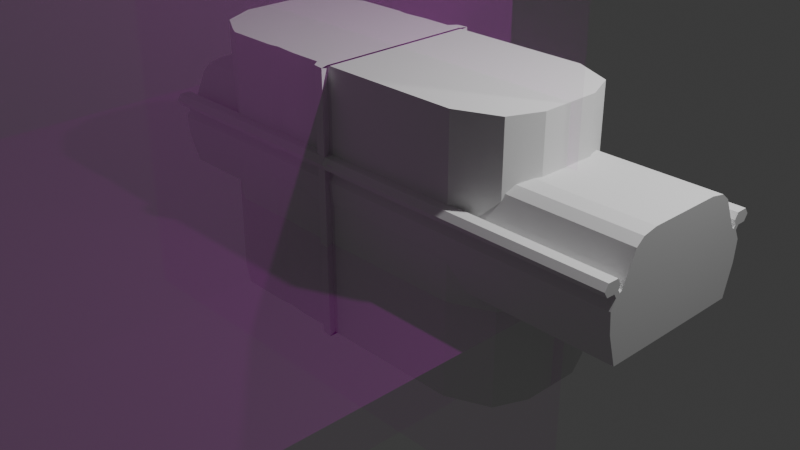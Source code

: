 # Source: mx5.blend  (saved by Blender 5.0.119; exported with 4.5.12 LTS)
import bpy
from mathutils import Matrix  # noqa: F401  (used for matrix-valued properties, if any)

bpy.ops.wm.read_factory_settings(use_empty=True)
scene = bpy.context.scene
scene.name = 'Scene'

# ---- collections
col_collection = bpy.data.collections.new('Collection'); scene.collection.children.link(col_collection)
col_collection_2 = bpy.data.collections.new('Collection 2'); scene.collection.children.link(col_collection_2)

# ---- images (referenced by path relative to the original .blend; pixels are not part of the script)
import os
ASSET_DIR = os.environ.get("B2B_ASSET_DIR", "")  # directory of the original .blend (textures are referenced by path, not embedded)
HERE = os.path.dirname(os.path.abspath(__file__))  # packed textures are extracted next to this script under _unpacked/

def load_image(name, relpath, width, height, colorspace="sRGB"):
    """Load a texture the original file referenced (path relative to the .blend, or extracted next to this script)."""
    p = next((c for c in (os.path.join(HERE, relpath), os.path.join(ASSET_DIR, relpath)) if relpath and os.path.exists(c)), "")
    if p:
        img = bpy.data.images.load(p, check_existing=True)
        img.name = name
    else:  # same state as the original file: an image datablock whose file is absent (Cycles renders it pink)
        img = bpy.data.images.new(name, width, height)
        img.source = "FILE"
        img.filepath = "//" + (relpath or name)
    img.colorspace_settings.name = colorspace
    return img
img_untitled_001 = load_image('Untitled.001', '', 1024, 1024, 'sRGB')
img_mazda_mx5_blueprints_picture_jpg = load_image('mazda-MX5-Blueprints-picture.jpg', 'mazda-MX5-Blueprints-picture.jpg', 1024, 1024, 'sRGB')
img_mazda_mx5_blueprints_picture_jpg_001 = load_image('mazda-MX5-Blueprints-picture.jpg.001', 'mazda-MX5-Blueprints-picture.jpg', 1024, 1024, 'sRGB')
img_mazda_mx5_blueprints_picture_jpg_002 = load_image('mazda-MX5-Blueprints-picture.jpg.002', 'mazda-MX5-Blueprints-picture.jpg', 1024, 1024, 'sRGB')

# ---- materials (node trees are filled in below, after node groups)
mat_material = bpy.data.materials.new('Material')
mat_material.alpha_threshold = 0.0
mat_material.use_backface_culling_lightprobe_volume = False
mat_material.roughness = 0.5
mat_material.line_color = (0.0, 0.0, 0.0, 1.0)
mat_material_004 = bpy.data.materials.new('Material.004')
mat_material_005 = bpy.data.materials.new('Material.005')
mat_material_001 = bpy.data.materials.new('Material.001')
mat_material_002 = bpy.data.materials.new('Material.002')
mat_material_003 = bpy.data.materials.new('Material.003')

# ---- material node trees
mat_material.use_nodes = True; mat_material.node_tree.nodes.clear()
_N = mat_material.node_tree.nodes; _L = mat_material.node_tree.links
n0 = _N.new('ShaderNodeOutputMaterial'); n0.name = 'Material Output'; n0.location = (200, 100)
n1 = _N.new('ShaderNodeBsdfPrincipled'); n1.name = 'Principled BSDF'; n1.location = (-200, 100)
_L.new(n1.outputs[0], n0.inputs[0])
n0.is_active_output = True
mat_material_004.use_nodes = True; mat_material_004.node_tree.nodes.clear()
_N = mat_material_004.node_tree.nodes; _L = mat_material_004.node_tree.links
n0 = _N.new('ShaderNodeBsdfPrincipled'); n0.name = 'Principled BSDF'; n0.location = (-200, 100)
n0.inputs[2].default_value = 1.0
n1 = _N.new('ShaderNodeOutputMaterial'); n1.name = 'Material Output'; n1.location = (200, 100)
n2 = _N.new('ShaderNodeTexImage'); n2.name = 'Image Texture'; n2.location = (-537, 58)
n2.image = img_untitled_001
n2.interpolation = 'Closest'
_L.new(n0.outputs[0], n1.inputs[0])
_L.new(n2.outputs[0], n0.inputs[0])
n1.is_active_output = True
mat_material_005.use_nodes = True; mat_material_005.node_tree.nodes.clear()
_N = mat_material_005.node_tree.nodes; _L = mat_material_005.node_tree.links
n0 = _N.new('ShaderNodeBsdfPrincipled'); n0.name = 'Principled BSDF'; n0.location = (-200, 100)
n0.inputs[0].default_value = (0.0, 0.0, 0.0, 1.0)
n1 = _N.new('ShaderNodeOutputMaterial'); n1.name = 'Material Output'; n1.location = (200, 100)
_L.new(n0.outputs[0], n1.inputs[0])
n1.is_active_output = True
mat_material_001.use_nodes = True; mat_material_001.node_tree.nodes.clear()
_N = mat_material_001.node_tree.nodes; _L = mat_material_001.node_tree.links
n0 = _N.new('ShaderNodeBsdfPrincipled'); n0.name = 'Principled BSDF'; n0.location = (-256, 117)
n0.inputs[4].default_value = 0.1
n1 = _N.new('ShaderNodeOutputMaterial'); n1.name = 'Material Output'; n1.location = (143, 111)
n2 = _N.new('ShaderNodeTexImage'); n2.name = 'Image Texture'; n2.location = (-623, 93)
n2.image = img_mazda_mx5_blueprints_picture_jpg
_L.new(n0.outputs[0], n1.inputs[0])
_L.new(n2.outputs[0], n0.inputs[0])
n1.is_active_output = True
mat_material_002.use_nodes = True; mat_material_002.node_tree.nodes.clear()
_N = mat_material_002.node_tree.nodes; _L = mat_material_002.node_tree.links
n0 = _N.new('ShaderNodeBsdfPrincipled'); n0.name = 'Principled BSDF'; n0.location = (-256, 117)
n0.inputs[4].default_value = 0.1
n1 = _N.new('ShaderNodeOutputMaterial'); n1.name = 'Material Output'; n1.location = (143, 111)
n2 = _N.new('ShaderNodeTexImage'); n2.name = 'Image Texture'; n2.location = (-623, 93)
n2.image = img_mazda_mx5_blueprints_picture_jpg_001
_L.new(n0.outputs[0], n1.inputs[0])
_L.new(n2.outputs[0], n0.inputs[0])
n1.is_active_output = True
mat_material_003.use_nodes = True; mat_material_003.node_tree.nodes.clear()
_N = mat_material_003.node_tree.nodes; _L = mat_material_003.node_tree.links
n0 = _N.new('ShaderNodeBsdfPrincipled'); n0.name = 'Principled BSDF'; n0.location = (-256, 117)
n0.inputs[4].default_value = 0.1
n1 = _N.new('ShaderNodeOutputMaterial'); n1.name = 'Material Output'; n1.location = (143, 111)
n2 = _N.new('ShaderNodeTexImage'); n2.name = 'Image Texture'; n2.location = (-623, 93)
n2.image = img_mazda_mx5_blueprints_picture_jpg_002
_L.new(n0.outputs[0], n1.inputs[0])
_L.new(n2.outputs[0], n0.inputs[0])
n1.is_active_output = True

# ---- world
world_world = bpy.data.worlds.new('World'); scene.world = world_world
world_world.use_nodes = True; world_world.node_tree.nodes.clear()
_N = world_world.node_tree.nodes; _L = world_world.node_tree.links
n0 = _N.new('ShaderNodeOutputWorld'); n0.name = 'World Output'; n0.location = (200, 100)
n1 = _N.new('ShaderNodeBackground'); n1.name = 'Background'; n1.location = (-200, 100)
n1.inputs[0].default_value = (0.05088, 0.05088, 0.05088, 1.0)
_L.new(n1.outputs[0], n0.inputs[0])
n0.is_active_output = True
world_world.color = (0.05088, 0.05088, 0.05088)
world_world.sun_shadow_jitter_overblur = 0.0

# ---- cameras
cam_camera = bpy.data.cameras.new('Camera')
cam_camera.clip_end = 100.0
cam_camera.ortho_scale = 7.314

# ---- lights
light_light = bpy.data.lights.new('Light', 'POINT')
light_light.energy = 1000.0
light_light.shadow_soft_size = 0.1

# ---- meshes
me_cube = bpy.data.meshes.new('Cube')
me_cube.from_pydata([(0.8229, 0.8105, 0.2912), (0.8229, -0.8105, 0.2912), (1.444, -0.8063, 0.9155), (1.444, -0.714, 0.9155), (1.444, 0.714, 0.9155), (1.444, 0.8063, 0.9155), (1.146, -0.6961, 0.9558), (1.146, 0.6961, 0.9558), (1.267, 0.8201, 0.9394), (1.267, -0.8201, 0.9394), (0.7557, -0.5359, 1.194), (0.7103, -0.3974, 1.221), (0.7103, 0.3974, 1.221), (0.8697, 0.6209, 1.124), (0.7557, 0.5359, 1.194), (0.8697, -0.6209, 1.124), (0.02171, -0.4175, 1.217), (0.02171, 0.4175, 1.217), (-0.6146, -0.7987, 0.8431), (-0.6146, -0.7464, 0.8431), (-0.6146, 0.7987, 0.8431), (-0.6146, 0.7464, 0.8431), (-0.5535, -0.7853, 0.8791), (-0.5535, 0.7853, 0.8791), (-0.1368, 0.6209, 1.124), (-0.4508, 0.8201, 0.9394), (-0.4508, -0.8201, 0.9394), (-0.1368, -0.6209, 1.124), (-0.01846, -0.5359, 1.194), (-0.01846, 0.5359, 1.194), (-0.6919, -0.7882, 0.8713), (-0.6919, -0.7338, 0.8713), (-0.6919, 0.7338, 0.8713), (-0.6919, 0.7882, 0.8713), (-1.202, -0.803, 0.8318), (-1.202, 0.803, 0.8318), (-1.212, -0.8025, 0.8311), (-1.212, -0.7517, 0.8311), (-1.212, 0.7517, 0.8311), (-1.212, 0.8025, 0.8311), (-1.362, 0.7829, 0.7998), (-1.362, -0.7829, 0.7998), (-1.272, -0.7574, 0.8185), (-1.272, 0.7574, 0.8185), (1.582, -0.773, 0.1589), (1.582, 0.773, 0.1589), (-1.563, -0.7751, 0.1665), (-1.563, 0.7751, 0.1665), (-0.7943, -0.8253, 0.3434), (-0.7943, 0.8253, 0.3434), (-0.7862, -0.7664, 0.136), (-0.7862, -0.3381, 0.1345), (-0.7862, 0.3381, 0.1345), (-0.7862, 0.7664, 0.136), (-0.1112, 0.7664, 0.136), (0.8148, -0.7671, 0.1383), (0.8148, 0.7671, 0.1383), (-0.7145, -0.3381, 0.1345), (-0.7145, 0.3381, 0.1345), (-0.1112, -0.7664, 0.136), (-1.997, 0.3013, 0.508), (-1.997, -0.3013, 0.508), (-1.812, 0.6462, 0.7064), (-1.812, -0.6462, 0.7064), (-1.84, -0.6298, 0.6756), (-1.84, 0.6298, 0.6756), (-1.989, 0.3169, 0.3676), (-1.989, -0.3169, 0.3676), (0.8472, -0.8425, 0.404), (0.8472, 0.8425, 0.404), (0.8592, -0.8424, 0.4601), (0.8592, 0.8424, 0.4601), (2.06, 0.3157, 0.5955), (2.06, -0.3157, 0.5955), (2.002, -0.4515, 0.638), (2.002, 0.4515, 0.638), (2.005, -0.444, 0.7868), (2.005, 0.444, 0.7868), (1.944, -0.5863, 0.8512), (1.944, 0.5863, 0.8512), (1.588, -0.7956, 0.897), (1.486, -0.8408, 0.9102), (1.444, -0.8409, 0.9155), (1.735, -0.7308, 0.8781), (1.735, 0.7308, 0.8781), (1.916, 0.6508, 0.8547), (1.916, -0.6508, 0.8547), (1.486, 0.8408, 0.9102), (1.444, 0.8409, 0.9155), (1.588, 0.7956, 0.897), (1.264, 0.8414, 0.9398), (1.264, -0.8414, 0.9398), (-0.45, 0.8452, 0.9399), (-0.6146, 0.8402, 0.8431), (-0.532, 0.8462, 0.8917), (-0.45, -0.8452, 0.9399), (-0.6146, -0.8402, 0.8431), (-0.532, -0.8462, 0.8917), (-0.6919, -0.8346, 0.8713), (-0.6919, 0.8346, 0.8713), (-0.7838, -0.8279, 0.8642), (-1.212, -0.8449, 0.8311), (-0.8906, -0.8469, 0.8559), (-1.212, 0.8449, 0.8311), (-0.8906, 0.8469, 0.8559), (-0.7838, 0.8279, 0.8642), (-1.55, -0.7955, 0.7607), (-1.487, -0.8261, 0.7738), (-1.35, -0.8441, 0.8022), (-1.55, 0.7955, 0.7607), (-1.487, 0.8261, 0.7738), (-1.35, 0.8441, 0.8022), (0.9704, 0.8421, 0.5849), (0.9704, -0.8421, 0.5849), (1.118, -0.8417, 0.6573), (1.118, 0.8417, 0.6573), (1.321, -0.8412, 0.6494), (1.321, 0.8412, 0.6494), (1.477, -0.8408, 0.5529), (1.477, 0.8408, 0.5529), (1.572, 0.8027, 0.372), (1.572, -0.8027, 0.372), (1.486, -0.8408, 0.5362), (1.486, 0.8408, 0.5362), (1.578, 0.8001, 0.2546), (1.578, -0.8001, 0.2546), (1.631, -0.7767, 0.172), (1.631, 0.7767, 0.172), (1.834, -0.6867, 0.2274), (1.834, 0.6867, 0.2274), (1.916, -0.6508, 0.2295), (1.99, 0.4787, 0.2315), (1.99, -0.4787, 0.2315), (1.916, 0.6508, 0.2295), (2.06, -0.3157, 0.3323), (2.06, 0.3157, 0.3323), (-1.85, -0.6094, 0.179), (-1.84, -0.6298, 0.1786), (-1.586, -0.7754, 0.1674), (-1.85, 0.6094, 0.179), (-1.84, 0.6298, 0.1786), (-1.586, 0.7754, 0.1674), (-1.56, -0.7899, 0.2187), (-1.551, -0.7952, 0.3837), (-1.551, 0.7952, 0.3837), (-1.56, 0.7899, 0.2187), (-1.451, -0.8435, 0.5601), (-1.446, -0.8435, 0.5687), (-1.446, 0.8435, 0.5687), (-1.55, -0.7955, 0.3845), (-1.55, 0.7955, 0.3845), (-1.451, 0.8435, 0.5601), (-1.261, -0.8446, 0.6572), (-1.261, 0.8446, 0.6572), (-1.04, -0.846, 0.6411), (-1.04, 0.846, 0.6411), (-0.8906, -0.8469, 0.544), (-0.8906, 0.8469, 0.544), (-0.8668, -0.8426, 0.5285), (-0.8668, 0.8426, 0.5285), (-0.8025, 0.8312, 0.3644), (-0.8025, -0.8312, 0.3644), (-1.926, -0.4499, 0.2982), (-1.926, 0.4499, 0.2982), (-1.971, 0.355, 0.2368), (-1.971, -0.355, 0.2368), (-1.892, -0.5218, 0.2358), (-1.892, 0.5218, 0.2358), (1.571, 0.803, 0.8318), (1.611, 0.7853, 0.8791), (1.611, -0.7853, 0.8791), (1.571, -0.803, 0.8318), (1.617, -0.7829, 0.7998), (1.617, 0.7829, 0.7998), (1.675, 0.7574, 0.8185), (1.675, -0.7574, 0.8185), (-0.1873, -0.8421, 0.4028), (-0.1764, -0.8573, 0.4563), (-0.03763, -0.8573, 0.4563), (-0.04175, -0.8448, 0.4123), (-0.7838, -0.8279, 0.3527), (-0.532, -0.8462, 0.4171), (-0.03115, -0.8769, 0.6716), (-0.1623, -0.8769, 0.6716), (1.486, -0.8408, 0.7421), (-1.489, -0.8252, 0.7724), (-1.451, -0.8435, 0.7368), (-0.532, -0.8462, 0.7315), (-0.8906, -0.8469, 0.7302), (-0.7838, -0.8279, 0.7672), (-0.04175, -0.8448, 0.7342), (-0.1873, -0.8421, 0.7395), (1.521, -0.8252, 0.7724), (-0.1799, -0.8523, 0.8152), (-0.03927, -0.8523, 0.8152), (1.486, -0.8408, 0.797), (-0.7838, -0.8279, 0.7767), (-0.8906, -0.8469, 0.8066), (-0.1873, -0.8421, 0.7991), (-0.04175, -0.8448, 0.8034), (-0.532, -0.8462, 0.8055), (-0.1288, -0.9236, 0.8165), (-0.01092, -0.9381, 0.8167), (-0.01092, -0.9381, 0.9377), (-0.03251, -0.9355, 0.9417), (-0.0118, -0.9355, 0.9417), (-0.1288, -0.9236, 0.9414), (-0.1873, -0.8421, 0.9398), (-0.04175, -0.8448, 0.9399), (-0.7838, 0.8279, 0.3527), (-0.532, 0.8462, 0.4171), (-0.1873, 0.8421, 0.4028), (-0.1764, 0.8573, 0.4563), (-0.03763, 0.8573, 0.4563), (-0.04175, 0.8448, 0.4123), (-0.1623, 0.8769, 0.6716), (-0.03115, 0.8769, 0.6716), (1.486, 0.8408, 0.7421), (-1.451, 0.8435, 0.7368), (-1.489, 0.8252, 0.7724), (-0.7838, 0.8279, 0.7672), (-0.8906, 0.8469, 0.7302), (-0.1873, 0.8421, 0.7395), (-0.04175, 0.8448, 0.7342), (-0.532, 0.8462, 0.7315), (1.521, 0.8252, 0.7724), (-0.8906, 0.8469, 0.8066), (-0.7838, 0.8279, 0.7767), (-0.1873, 0.8421, 0.7991), (-0.532, 0.8462, 0.8055), (-0.1799, 0.8523, 0.8152), (-0.03927, 0.8523, 0.8152), (-0.04175, 0.8448, 0.8034), (1.486, 0.8408, 0.797), (-0.01092, 0.9381, 0.8167), (-0.1288, 0.9236, 0.8165), (-0.01092, 0.9381, 0.9377), (-0.03251, 0.9355, 0.9417), (-0.0118, 0.9355, 0.9417), (-0.1288, 0.9236, 0.9414), (-0.1873, 0.8421, 0.9398), (-0.04175, 0.8448, 0.9399)], [], [(61, 64, 63, 62, 65, 60), (61, 60, 66, 67), (68, 1, 0, 69, 71, 70), (73, 72, 75, 74), (76, 74, 75, 77), (76, 77, 79, 78), (81, 80, 2, 82), (86, 78, 79, 85, 84, 4, 3, 83), (88, 5, 89, 87), (7, 6, 3, 4), (8, 5, 88, 90), (82, 2, 9, 91), (13, 14, 12, 11, 10, 15, 6, 7), (17, 16, 11, 12), (93, 20, 23, 25, 92, 94), (95, 26, 22, 18, 96, 97), (27, 28, 16, 17, 29, 24, 21, 19), (32, 31, 19, 21), (96, 18, 30, 98), (99, 33, 20, 93), (98, 30, 34, 36, 101, 102, 100), (38, 37, 31, 32), (103, 39, 35, 33, 99, 105, 104), (101, 36, 41, 42, 37, 38, 43, 40, 39, 103, 111, 110, 109, 62, 63, 106, 107, 108), (70, 71, 112, 113), (114, 113, 112, 115), (116, 114, 115, 117), (118, 116, 117, 119), (118, 119, 123, 120, 121, 122), (45, 44, 125, 121, 120, 124), (44, 45, 127, 129, 128, 126), (130, 128, 129, 133, 131, 132), (134, 132, 131, 135), (47, 46, 138, 137, 136, 139, 140, 141), (142, 46, 47, 145, 144, 143), (149, 143, 144, 150, 151, 148, 147, 146), (148, 153, 152, 147), (154, 152, 153, 155), (156, 154, 155, 157, 159, 158), (49, 48, 161, 158, 159, 160), (52, 51, 50, 48, 49, 53), (57, 58, 54, 56, 55, 59), (0, 1, 55, 56), (67, 66, 163, 162), (165, 162, 163, 164), (165, 164, 167, 166), (166, 167, 139, 136), (23, 20, 33, 35, 168, 169), (34, 30, 18, 22, 170, 171), (57, 51, 52, 58), (172, 41, 36, 34, 171), (168, 35, 39, 40, 173), (173, 40, 43, 174), (38, 32, 21, 24, 13, 7, 4, 84, 174, 43), (14, 13, 24, 29), (12, 14, 29, 17), (28, 10, 11, 16), (27, 15, 10, 28), (3, 6, 15, 27, 19, 31, 37, 42, 175, 83), (175, 42, 41, 172), (59, 50, 51, 57), (161, 48, 50, 59, 55, 1, 68, 179, 178, 177, 176, 181, 180), (44, 126, 125), (138, 46, 142), (177, 178, 182, 183), (183, 182, 190, 184, 192, 185, 186, 188, 189, 187, 191), (193, 198, 200, 196, 197, 108, 107, 185, 192, 195, 199, 194), (193, 194, 202, 201), (205, 204, 203), (91, 9, 26, 95, 207, 206, 204, 205, 208), (26, 9, 2, 80, 170, 22), (53, 54, 58, 52), (47, 141, 145), (0, 56, 54, 53, 49, 160, 209, 210, 211, 212, 213, 214, 69), (45, 124, 127), (213, 212, 215, 216), (216, 215, 222, 224, 220, 221, 218, 219, 225, 217, 223), (229, 228, 230, 231, 232, 233, 225, 219, 110, 111, 226, 227), (231, 230, 235, 234), (238, 236, 237), (237, 239, 240, 92, 25, 8, 90, 241, 238), (169, 89, 5, 8, 25, 23), (141, 140, 65, 62, 109, 150, 144, 145), (77, 75, 72, 135, 131, 133, 85, 79), (135, 72, 73, 134), (107, 106, 149, 146, 186, 185), (134, 73, 74, 76, 78, 86, 130, 132), (170, 80, 81, 195, 192, 184, 122, 121, 125, 126, 128, 130, 86, 83, 175, 172, 171), (68, 70, 113, 114, 116, 118, 122, 184, 190, 179), (195, 81, 82, 91, 208, 199), (182, 178, 179, 190), (205, 203, 202, 194, 199, 208), (206, 201, 202, 203, 204), (176, 177, 183, 191), (198, 193, 201, 206, 207), (187, 181, 176, 191), (95, 97, 200, 198, 207), (200, 97, 96, 98, 100, 196), (189, 180, 181, 187), (196, 100, 102, 197), (188, 156, 158, 161, 180, 189), (197, 102, 101, 108), (186, 146, 147, 152, 154, 156, 188), (151, 150, 109, 110, 219, 218), (103, 104, 226, 111), (155, 153, 148, 151, 218, 221, 157), (104, 105, 227, 226), (160, 159, 157, 221, 220, 209), (105, 99, 93, 94, 229, 227), (210, 209, 220, 224), (94, 92, 240, 228, 229), (211, 210, 224, 222), (212, 211, 222, 215), (235, 230, 228, 240, 239), (234, 235, 239, 237, 236), (241, 232, 231, 234, 236, 238), (223, 214, 213, 216), (119, 117, 115, 112, 71, 69, 214, 223, 217, 123), (90, 88, 87, 233, 232, 241), (85, 133, 129, 127, 124, 120, 123, 217, 225, 233, 87, 89, 169, 168, 173, 174, 84), (63, 64, 137, 138, 142, 143, 149, 106), (137, 64, 61, 67, 162, 165, 166, 136), (163, 66, 60, 65, 140, 139, 167, 164)])
_uv = me_cube.uv_layers.new(name='UVMap')
_uv.uv.foreach_set('vector', [0.875, 0.6584, 0.8558, 0.6948, 0.8523, 0.6966, 0.8523, 0.5534, 0.8558, 0.5552, 0.875, 0.5916, 0.625, 0.09163, 0.625, 0.1584, 0.375, 0.1601, 0.375, 0.0899, 0.3675, 0.7183, 0.3523, 0.7148, 0.3523, 0.5352, 0.3675, 0.5317, 0.375, 0.5317, 0.375, 0.7183, 0.6109, 0.66, 0.6109, 0.59, 0.625, 0.575, 0.625, 0.675, 0.6477, 0.6742, 0.625, 0.675, 0.625, 0.575, 0.6477, 0.5758, 0.6477, 0.6742, 0.6477, 0.5758, 0.6705, 0.5601, 0.6705, 0.6899, 0.6913, 0.7181, 0.6866, 0.7131, 0.6932, 0.7143, 0.6932, 0.7181, 0.6717, 0.6971, 0.6705, 0.6899, 0.6705, 0.5601, 0.6717, 0.5529, 0.68, 0.5441, 0.6932, 0.5459, 0.6932, 0.7041, 0.68, 0.7059, 0.6932, 0.5319, 0.6932, 0.5357, 0.6866, 0.5369, 0.6913, 0.5319, 0.7159, 0.5479, 0.7159, 0.7021, 0.6932, 0.7041, 0.6932, 0.5459, 0.7067, 0.5342, 0.6932, 0.5357, 0.6932, 0.5319, 0.7069, 0.5318, 0.6932, 0.7181, 0.6932, 0.7143, 0.7067, 0.7158, 0.7069, 0.7182, 0.7303, 0.5562, 0.7363, 0.5656, 0.7386, 0.581, 0.7386, 0.669, 0.7363, 0.6844, 0.7303, 0.6938, 0.7159, 0.7021, 0.7159, 0.5479, 0.7614, 0.5788, 0.7614, 0.6712, 0.7386, 0.669, 0.7386, 0.581, 0.7841, 0.5319, 0.7841, 0.5365, 0.7819, 0.538, 0.7782, 0.5342, 0.7782, 0.5314, 0.7811, 0.5313, 0.7782, 0.7186, 0.7782, 0.7158, 0.7819, 0.712, 0.7841, 0.7135, 0.7841, 0.7181, 0.7811, 0.7187, 0.767, 0.6938, 0.7628, 0.6844, 0.7614, 0.6712, 0.7614, 0.5788, 0.7628, 0.5656, 0.767, 0.5562, 0.7841, 0.5423, 0.7841, 0.7077, 0.8068, 0.5437, 0.8068, 0.7063, 0.7841, 0.7077, 0.7841, 0.5423, 0.7841, 0.7181, 0.7841, 0.7135, 0.8068, 0.7123, 0.8068, 0.7174, 0.8068, 0.5326, 0.8068, 0.5377, 0.7841, 0.5365, 0.7841, 0.5319, 0.8068, 0.7174, 0.8068, 0.7123, 0.8291, 0.7139, 0.8295, 0.7139, 0.8295, 0.7186, 0.8155, 0.7188, 0.8108, 0.7167, 0.8295, 0.5417, 0.8295, 0.7083, 0.8068, 0.7063, 0.8068, 0.5437, 0.8295, 0.5314, 0.8295, 0.5361, 0.8291, 0.5361, 0.8068, 0.5377, 0.8068, 0.5326, 0.8108, 0.5333, 0.8155, 0.5312, 0.8295, 0.7186, 0.8295, 0.7139, 0.8352, 0.7117, 0.8318, 0.7089, 0.8295, 0.7083, 0.8295, 0.5417, 0.8318, 0.5411, 0.8352, 0.5383, 0.8295, 0.5361, 0.8295, 0.5314, 0.8348, 0.5315, 0.84, 0.5335, 0.8424, 0.5369, 0.8523, 0.5534, 0.8523, 0.6966, 0.8424, 0.7131, 0.84, 0.7165, 0.8348, 0.7185, 0.375, 0.7183, 0.375, 0.5317, 0.3977, 0.5317, 0.3977, 0.7183, 0.4205, 0.7182, 0.3977, 0.7183, 0.3977, 0.5317, 0.4205, 0.5318, 0.4432, 0.7182, 0.4205, 0.7182, 0.4205, 0.5318, 0.4432, 0.5318, 0.4659, 0.7181, 0.4432, 0.7182, 0.4432, 0.5318, 0.4659, 0.5319, 0.4659, 0.7181, 0.4659, 0.5319, 0.468, 0.5319, 0.4886, 0.5361, 0.4886, 0.7139, 0.468, 0.7181, 0.5114, 0.5394, 0.5114, 0.7106, 0.5012, 0.7136, 0.4886, 0.7139, 0.4886, 0.5361, 0.5012, 0.5364, 0.5114, 0.7106, 0.5114, 0.5394, 0.5157, 0.539, 0.5341, 0.5489, 0.5341, 0.7011, 0.5157, 0.711, 0.546, 0.6971, 0.5341, 0.7011, 0.5341, 0.5489, 0.546, 0.5529, 0.5568, 0.572, 0.5568, 0.678, 0.5736, 0.66, 0.5568, 0.678, 0.5568, 0.572, 0.5736, 0.59, 0.1477, 0.5391, 0.1477, 0.7109, 0.1475, 0.7109, 0.145, 0.6948, 0.1449, 0.6925, 0.1449, 0.5575, 0.145, 0.5552, 0.1475, 0.5391, 0.1532, 0.7125, 0.1477, 0.7109, 0.1477, 0.5391, 0.1532, 0.5375, 0.1705, 0.5369, 0.1705, 0.7131, 0.1706, 0.7131, 0.1705, 0.7131, 0.1705, 0.5369, 0.1706, 0.5369, 0.1921, 0.5316, 0.1932, 0.5316, 0.1932, 0.7184, 0.1921, 0.7184, 0.1932, 0.5316, 0.2159, 0.5314, 0.2159, 0.7186, 0.1932, 0.7184, 0.2386, 0.7187, 0.2159, 0.7186, 0.2159, 0.5314, 0.2386, 0.5313, 0.2582, 0.7188, 0.2386, 0.7187, 0.2386, 0.5313, 0.2582, 0.5312, 0.2614, 0.5317, 0.2614, 0.7183, 0.2841, 0.5336, 0.2841, 0.7164, 0.2815, 0.7171, 0.2614, 0.7183, 0.2614, 0.5317, 0.2815, 0.5329, 0.3068, 0.5876, 0.3068, 0.6624, 0.3066, 0.7099, 0.2841, 0.7164, 0.2841, 0.5336, 0.3066, 0.5401, 0.3078, 0.6624, 0.3078, 0.5876, 0.3164, 0.5401, 0.3295, 0.54, 0.3295, 0.71, 0.3164, 0.7099, 0.3523, 0.5352, 0.3523, 0.7148, 0.3295, 0.71, 0.3295, 0.54, 0.125, 0.6601, 0.125, 0.5899, 0.1307, 0.5752, 0.1307, 0.6748, 0.1364, 0.6643, 0.1307, 0.6748, 0.1307, 0.5752, 0.1364, 0.5857, 0.1364, 0.6643, 0.1364, 0.5857, 0.142, 0.5672, 0.142, 0.6828, 0.142, 0.6828, 0.142, 0.5672, 0.1449, 0.5575, 0.1449, 0.6925, 0.6023, 0.3318, 0.6196, 0.3291, 0.606, 0.3257, 0.625, 0.3031, 0.625, 0.426, 0.6023, 0.4278, 0.625, 0.9469, 0.606, 0.9243, 0.6196, 0.9209, 0.6023, 0.9182, 0.6023, 0.8222, 0.625, 0.824, 0.1997, 0.75, 0.1965, 0.75, 0.1965, 0.5, 0.1997, 0.5, 0.6969, 0.7273, 0.829, 0.7273, 0.8224, 0.7495, 0.8219, 0.75, 0.699, 0.75, 0.699, 0.5, 0.8219, 0.5, 0.8224, 0.5005, 0.829, 0.5227, 0.6969, 0.5227, 0.6969, 0.5227, 0.829, 0.5227, 0.825, 0.5455, 0.6944, 0.5455, 0.8224, 0.5464, 0.7993, 0.5494, 0.7959, 0.5473, 0.7747, 0.5682, 0.7301, 0.5682, 0.7178, 0.5557, 0.7046, 0.5527, 0.6917, 0.5499, 0.6944, 0.5455, 0.825, 0.5455, 0.7351, 0.5909, 0.7301, 0.5682, 0.7747, 0.5682, 0.7695, 0.5909, 0.7371, 0.6117, 0.7351, 0.5909, 0.7695, 0.5909, 0.7677, 0.6087, 0.7695, 0.6591, 0.7351, 0.6591, 0.7371, 0.6383, 0.7677, 0.6413, 0.7747, 0.6818, 0.7301, 0.6818, 0.7351, 0.6591, 0.7695, 0.6591, 0.7046, 0.6973, 0.7178, 0.6943, 0.7301, 0.6818, 0.7747, 0.6818, 0.7959, 0.7027, 0.7993, 0.7006, 0.8224, 0.7036, 0.825, 0.7045, 0.6944, 0.7045, 0.6917, 0.7001, 0.6944, 0.7045, 0.825, 0.7045, 0.829, 0.7273, 0.6969, 0.7273, 0.3977, 0.8986, 0.3977, 0.9285, 0.375, 0.9285, 0.375, 0.9253, 0.4139, 0.9292, 0.4124, 0.9289, 0.3977, 0.9285, 0.3977, 0.8986, 0.3979, 0.8575, 0.4087, 0.8571, 0.4167, 0.8561, 0.4173, 0.8955, 0.4205, 0.8953, 0.4205, 0.9015, 0.4167, 0.9019, 0.4177, 0.9172, 0.4131, 0.9284, 0.3994, 0.8235, 0.4003, 0.8213, 0.4061, 0.8237, 0.4, 0.964, 0.3999, 0.963, 0.4036, 0.9628, 0.4205, 0.9015, 0.4205, 0.8953, 0.4432, 0.895, 0.4432, 0.9008, 0.4432, 0.9008, 0.4432, 0.895, 0.4573, 0.8955, 0.4591, 0.8278, 0.4659, 0.8262, 0.4659, 0.9597, 0.4579, 0.958, 0.4564, 0.9331, 0.4647, 0.9284, 0.4567, 0.9172, 0.4585, 0.9019, 0.4886, 0.9016, 0.4801, 0.9019, 0.4835, 0.9172, 0.4682, 0.9284, 0.4841, 0.9331, 0.4817, 0.9535, 0.4666, 0.9596, 0.4659, 0.9597, 0.4659, 0.8262, 0.4789, 0.8278, 0.4824, 0.8955, 0.4886, 0.8954, 0.4886, 0.9016, 0.4886, 0.8954, 0.511, 0.8941, 0.5072, 0.8994, 0.5568, 0.8942, 0.5568, 0.8951, 0.5554, 0.8941, 0.5754, 0.8376, 0.5795, 0.8375, 0.5795, 0.9136, 0.5746, 0.9136, 0.5752, 0.9019, 0.5592, 0.8994, 0.5568, 0.8951, 0.5568, 0.8942, 0.5747, 0.8955, 0.5795, 0.9136, 0.5795, 0.8375, 0.5885, 0.8296, 0.5955, 0.8232, 0.6023, 0.8222, 0.6023, 0.9182, 0.3977, 0.3215, 0.3977, 0.3514, 0.375, 0.3247, 0.375, 0.3215, 0.3999, 0.287, 0.4, 0.286, 0.4036, 0.2872, 0.4087, 0.3929, 0.3979, 0.3925, 0.3977, 0.3514, 0.3977, 0.3215, 0.4124, 0.3211, 0.4139, 0.3208, 0.4131, 0.3216, 0.4177, 0.3328, 0.4167, 0.3481, 0.4205, 0.3485, 0.4205, 0.3547, 0.4173, 0.3545, 0.4167, 0.3939, 0.3994, 0.4265, 0.4061, 0.4263, 0.4003, 0.4287, 0.4205, 0.3547, 0.4205, 0.3485, 0.4432, 0.3492, 0.4432, 0.355, 0.4432, 0.355, 0.4432, 0.3492, 0.4585, 0.3481, 0.4567, 0.3328, 0.4647, 0.3216, 0.4564, 0.3169, 0.4579, 0.292, 0.4659, 0.2903, 0.4659, 0.4238, 0.4591, 0.4222, 0.4573, 0.3545, 0.4835, 0.3328, 0.4801, 0.3481, 0.4886, 0.3484, 0.4886, 0.3546, 0.4824, 0.3545, 0.4789, 0.4222, 0.4659, 0.4238, 0.4659, 0.2903, 0.4666, 0.2904, 0.4817, 0.2965, 0.4841, 0.3169, 0.4682, 0.3216, 0.4886, 0.3546, 0.4886, 0.3484, 0.5072, 0.3506, 0.511, 0.3559, 0.5568, 0.3558, 0.5554, 0.3559, 0.5568, 0.3549, 0.5568, 0.3549, 0.5592, 0.3506, 0.5752, 0.3481, 0.5746, 0.3364, 0.5795, 0.3364, 0.5795, 0.4125, 0.5754, 0.4124, 0.5747, 0.3545, 0.5568, 0.3558, 0.6023, 0.4278, 0.5955, 0.4268, 0.5885, 0.4204, 0.5795, 0.4125, 0.5795, 0.3364, 0.6023, 0.3318, 0.4791, 0.2439, 0.4801, 0.2, 0.5244, 0.2, 0.5272, 0.205, 0.532, 0.25, 0.4985, 0.25, 0.4984, 0.2499, 0.4837, 0.2483, 0.5344, 0.4913, 0.5211, 0.4908, 0.5173, 0.5, 0.4938, 0.5, 0.4848, 0.4889, 0.4847, 0.4773, 0.5404, 0.4773, 0.5401, 0.4816, 0.4938, 0.5, 0.5173, 0.5, 0.5173, 0.75, 0.4938, 0.75, 0.5332, 0.9855, 0.532, 1.0, 0.4985, 1.0, 0.5141, 0.9773, 0.5299, 0.9773, 0.5331, 0.9859, 0.4938, 0.75, 0.5173, 0.75, 0.5211, 0.7592, 0.5344, 0.7587, 0.5401, 0.7684, 0.5404, 0.7727, 0.4847, 0.7727, 0.4848, 0.7611, 0.5426, 0.7888, 0.5442, 0.7901, 0.5454, 0.7955, 0.5353, 0.7955, 0.5331, 0.7936, 0.5304, 0.7955, 0.512, 0.7955, 0.4974, 0.7909, 0.4869, 0.7906, 0.4795, 0.7878, 0.4845, 0.777, 0.4847, 0.7727, 0.5404, 0.7727, 0.5425, 0.7823, 0.5372, 0.7855, 0.5355, 0.7885, 0.5384, 0.7909, 0.5002, 0.805, 0.5052, 0.8048, 0.5163, 0.8031, 0.5228, 0.8009, 0.5221, 0.7979, 0.5135, 0.7956, 0.512, 0.7955, 0.5304, 0.7955, 0.5297, 0.8182, 0.501, 0.8182, 0.5353, 0.7955, 0.5454, 0.7955, 0.5458, 0.7961, 0.548, 0.7988, 0.548, 0.8182, 0.5358, 0.8182, 0.5241, 0.826, 0.5049, 0.8212, 0.501, 0.8182, 0.5297, 0.8182, 0.5482, 0.8403, 0.5478, 0.8409, 0.537, 0.8409, 0.5369, 0.82, 0.5358, 0.8182, 0.548, 0.8182, 0.5481, 0.8636, 0.537, 0.8636, 0.537, 0.8409, 0.5478, 0.8409, 0.5482, 0.8451, 0.5001, 0.8864, 0.5049, 0.8821, 0.5241, 0.8767, 0.5301, 0.8864, 0.5354, 0.8864, 0.5369, 0.8835, 0.537, 0.8636, 0.5481, 0.8636, 0.548, 0.8864, 0.5294, 0.9091, 0.5014, 0.9091, 0.5001, 0.8864, 0.5301, 0.8864, 0.548, 0.9037, 0.5437, 0.9091, 0.536, 0.9091, 0.5354, 0.8864, 0.548, 0.8864, 0.536, 0.9091, 0.5437, 0.9091, 0.5394, 0.9165, 0.5419, 0.9235, 0.5412, 0.9318, 0.5334, 0.9318, 0.5326, 0.9318, 0.4956, 0.9318, 0.5014, 0.9091, 0.5294, 0.9091, 0.5334, 0.9318, 0.5412, 0.9318, 0.5405, 0.9545, 0.5361, 0.9545, 0.5293, 0.9545, 0.5127, 0.9545, 0.5113, 0.9495, 0.4967, 0.9358, 0.4956, 0.9318, 0.5326, 0.9318, 0.5361, 0.9545, 0.5405, 0.9545, 0.5383, 0.9676, 0.5357, 0.9732, 0.5299, 0.9773, 0.5141, 0.9773, 0.5149, 0.9771, 0.5228, 0.9696, 0.5214, 0.9606, 0.5127, 0.9545, 0.5293, 0.9545, 0.5141, 0.2727, 0.4985, 0.25, 0.532, 0.25, 0.5332, 0.2645, 0.5331, 0.2641, 0.5299, 0.2727, 0.5383, 0.2824, 0.5405, 0.2955, 0.5361, 0.2955, 0.5357, 0.2768, 0.5214, 0.2894, 0.5228, 0.2804, 0.5149, 0.2729, 0.5141, 0.2727, 0.5299, 0.2727, 0.5293, 0.2955, 0.5127, 0.2955, 0.5405, 0.2955, 0.5412, 0.3182, 0.5334, 0.3182, 0.5361, 0.2955, 0.4967, 0.3142, 0.5113, 0.3005, 0.5127, 0.2955, 0.5293, 0.2955, 0.5326, 0.3182, 0.4956, 0.3182, 0.5412, 0.3182, 0.5419, 0.3265, 0.5394, 0.3335, 0.5437, 0.3409, 0.536, 0.3409, 0.5334, 0.3182, 0.5014, 0.3409, 0.4956, 0.3182, 0.5326, 0.3182, 0.5294, 0.3409, 0.5437, 0.3409, 0.548, 0.3463, 0.548, 0.3636, 0.5354, 0.3636, 0.536, 0.3409, 0.5001, 0.3636, 0.5014, 0.3409, 0.5294, 0.3409, 0.5301, 0.3636, 0.5049, 0.3679, 0.5001, 0.3636, 0.5301, 0.3636, 0.5241, 0.3733, 0.537, 0.3864, 0.5369, 0.3665, 0.5354, 0.3636, 0.548, 0.3636, 0.5481, 0.3864, 0.537, 0.4091, 0.537, 0.3864, 0.5481, 0.3864, 0.5482, 0.4049, 0.5478, 0.4091, 0.548, 0.4318, 0.5358, 0.4318, 0.5369, 0.43, 0.537, 0.4091, 0.5478, 0.4091, 0.5482, 0.4097, 0.5297, 0.4318, 0.501, 0.4318, 0.5049, 0.4288, 0.5241, 0.424, 0.5135, 0.4544, 0.5221, 0.4521, 0.5228, 0.4491, 0.5163, 0.4469, 0.5052, 0.4452, 0.5002, 0.445, 0.501, 0.4318, 0.5297, 0.4318, 0.5304, 0.4545, 0.512, 0.4545, 0.548, 0.4512, 0.5458, 0.4539, 0.5454, 0.4545, 0.5353, 0.4545, 0.5358, 0.4318, 0.548, 0.4318, 0.5404, 0.4773, 0.4847, 0.4773, 0.4845, 0.473, 0.4795, 0.4622, 0.4869, 0.4594, 0.4974, 0.4591, 0.512, 0.4545, 0.5304, 0.4545, 0.5331, 0.4564, 0.5353, 0.4545, 0.5454, 0.4545, 0.5442, 0.4599, 0.5426, 0.4612, 0.5384, 0.4591, 0.5355, 0.4615, 0.5372, 0.4645, 0.5425, 0.4677, 0.5272, 0.04504, 0.5244, 0.05, 0.4801, 0.05, 0.4791, 0.006062, 0.4837, 0.001677, 0.4984, 8.618e-05, 0.4985, 0.0, 0.532, 0.0, 0.4801, 0.05, 0.5244, 0.05, 0.5095, 0.09573, 0.497, 0.09356, 0.4908, 0.07504, 0.4853, 0.08826, 0.4852, 0.06503, 0.4801, 0.05283, 0.4908, 0.175, 0.497, 0.1564, 0.5095, 0.1543, 0.5244, 0.2, 0.4801, 0.2, 0.4801, 0.1972, 0.4852, 0.185, 0.4853, 0.1617])
me_cube.materials.append(mat_material)
me_cube.use_mirror_y = True
me_cube.use_mirror_vertex_groups = False
me_cube.update()
me_cube_001 = bpy.data.meshes.new('Cube.001')
me_cube_001.from_pydata([(-2.398, -0.3381, 0.1345), (-2.398, -0.803, 0.8318), (-2.398, 0.3381, 0.1345), (-2.398, 0.803, 0.8318), (3.239, -0.3381, 0.1345), (3.239, -0.803, 0.8318), (3.239, 0.3381, 0.1345), (3.239, 0.803, 0.8318), (-2.398, -0.7829, 0.7998), (-2.398, -0.7574, 0.8185), (-2.398, -0.6209, 1.124), (-2.398, -0.5359, 1.194), (-2.398, -0.3843, 1.224), (-2.398, 0.3843, 1.224), (-2.398, 0.5359, 1.194), (-2.398, 0.6209, 1.124), (-2.398, 0.7574, 0.8185), (-2.398, 0.7829, 0.7998), (3.239, 0.7829, 0.7998), (3.239, 0.7574, 0.8185), (3.239, 0.6209, 1.124), (3.239, 0.5359, 1.194), (3.239, 0.3843, 1.224), (3.239, -0.3843, 1.224), (3.239, -0.5359, 1.194), (3.239, -0.6209, 1.124), (3.239, -0.7574, 0.8185), (3.239, -0.7829, 0.7998), (-2.398, -0.7664, 0.136), (-2.398, -0.8573, 0.4563), (-2.398, -0.8769, 0.6716), (-2.398, -0.8252, 0.7724), (-2.398, -0.8523, 0.8152), (-2.398, -0.9394, 0.8167), (-2.398, -0.9778, 0.8783), (-2.398, -0.9355, 0.9417), (-2.398, -0.8201, 0.9394), (-2.398, -0.7853, 0.8791), (3.239, -0.7853, 0.8791), (3.239, -0.8201, 0.9394), (3.239, -0.9355, 0.9417), (3.239, -0.9778, 0.8783), (3.239, -0.9394, 0.8167), (3.239, -0.8523, 0.8152), (3.239, -0.8252, 0.7724), (3.239, -0.8769, 0.6716), (3.239, -0.8573, 0.4563), (3.239, -0.7664, 0.136), (-2.398, 0.7853, 0.8791), (-2.398, 0.8201, 0.9394), (-2.398, 0.9355, 0.9417), (-2.398, 0.9778, 0.8783), (-2.398, 0.9394, 0.8167), (-2.398, 0.8523, 0.8152), (-2.398, 0.8252, 0.7724), (-2.398, 0.8769, 0.6716), (-2.398, 0.8573, 0.4563), (-2.398, 0.7664, 0.136), (3.239, 0.7853, 0.8791), (3.239, 0.8201, 0.9394), (3.239, 0.9355, 0.9417), (3.239, 0.9778, 0.8783), (3.239, 0.9394, 0.8167), (3.239, 0.8523, 0.8152), (3.239, 0.8252, 0.7724), (3.239, 0.8769, 0.6716), (3.239, 0.8573, 0.4563), (3.239, 0.7664, 0.136)], [], [(0, 28, 29, 30, 31, 32, 33, 34, 35, 36, 37, 1, 8, 9, 10, 11, 12, 13, 14, 15, 16, 17, 3, 48, 49, 50, 51, 52, 53, 54, 55, 56, 57, 2), (48, 3, 7, 58), (6, 67, 66, 65, 64, 63, 62, 61, 60, 59, 58, 7, 18, 19, 20, 21, 22, 23, 24, 25, 26, 27, 5, 38, 39, 40, 41, 42, 43, 44, 45, 46, 47, 4), (38, 5, 1, 37), (2, 6, 4, 0), (27, 8, 1, 5), (7, 3, 17, 18), (18, 17, 16, 19), (19, 16, 15, 20), (20, 15, 14, 21), (21, 14, 13, 22), (22, 13, 12, 23), (23, 12, 11, 24), (24, 11, 10, 25), (25, 10, 9, 26), (26, 9, 8, 27), (4, 47, 28, 0), (47, 46, 29, 28), (46, 45, 30, 29), (45, 44, 31, 30), (44, 43, 32, 31), (43, 42, 33, 32), (42, 41, 34, 33), (41, 40, 35, 34), (40, 39, 36, 35), (39, 38, 37, 36), (2, 57, 67, 6), (57, 56, 66, 67), (56, 55, 65, 66), (55, 54, 64, 65), (54, 53, 63, 64), (53, 52, 62, 63), (52, 51, 61, 62), (51, 50, 60, 61), (50, 49, 59, 60), (49, 48, 58, 59)])
_uv = me_cube_001.uv_layers.new(name='UVMap')
_uv.uv.foreach_set('vector', [0.375, 0.0, 0.3977, 0.0, 0.4205, 0.0, 0.4432, 0.0, 0.4659, 0.0, 0.4886, 0.0, 0.5114, 0.0, 0.5341, 0.0, 0.5568, 0.0, 0.5795, 0.0, 0.6023, 0.0, 0.625, 0.0, 0.625, 0.02273, 0.625, 0.04545, 0.625, 0.06818, 0.625, 0.09091, 0.625, 0.1136, 0.625, 0.1364, 0.625, 0.1591, 0.625, 0.1818, 0.625, 0.2045, 0.625, 0.2273, 0.625, 0.25, 0.6023, 0.25, 0.5795, 0.25, 0.5568, 0.25, 0.5341, 0.25, 0.5114, 0.25, 0.4886, 0.25, 0.4659, 0.25, 0.4432, 0.25, 0.4205, 0.25, 0.3977, 0.25, 0.375, 0.25, 0.6023, 0.25, 0.625, 0.25, 0.625, 0.5, 0.6023, 0.5, 0.375, 0.5, 0.3977, 0.5, 0.4205, 0.5, 0.4432, 0.5, 0.4659, 0.5, 0.4886, 0.5, 0.5114, 0.5, 0.5341, 0.5, 0.5568, 0.5, 0.5795, 0.5, 0.6023, 0.5, 0.625, 0.5, 0.625, 0.5227, 0.625, 0.5455, 0.625, 0.5682, 0.625, 0.5909, 0.625, 0.6136, 0.625, 0.6364, 0.625, 0.6591, 0.625, 0.6818, 0.625, 0.7045, 0.625, 0.7273, 0.625, 0.75, 0.6023, 0.75, 0.5795, 0.75, 0.5568, 0.75, 0.5341, 0.75, 0.5114, 0.75, 0.4886, 0.75, 0.4659, 0.75, 0.4432, 0.75, 0.4205, 0.75, 0.3977, 0.75, 0.375, 0.75, 0.6023, 0.75, 0.625, 0.75, 0.625, 1.0, 0.6023, 1.0, 0.125, 0.5, 0.375, 0.5, 0.375, 0.75, 0.125, 0.75, 0.625, 0.7273, 0.875, 0.7273, 0.875, 0.75, 0.625, 0.75, 0.625, 0.5, 0.875, 0.5, 0.875, 0.5227, 0.625, 0.5227, 0.625, 0.5227, 0.875, 0.5227, 0.875, 0.5455, 0.625, 0.5455, 0.625, 0.5455, 0.875, 0.5455, 0.875, 0.5682, 0.625, 0.5682, 0.625, 0.5682, 0.875, 0.5682, 0.875, 0.5909, 0.625, 0.5909, 0.625, 0.5909, 0.875, 0.5909, 0.875, 0.6136, 0.625, 0.6136, 0.625, 0.6136, 0.875, 0.6136, 0.875, 0.6364, 0.625, 0.6364, 0.625, 0.6364, 0.875, 0.6364, 0.875, 0.6591, 0.625, 0.6591, 0.625, 0.6591, 0.875, 0.6591, 0.875, 0.6818, 0.625, 0.6818, 0.625, 0.6818, 0.875, 0.6818, 0.875, 0.7045, 0.625, 0.7045, 0.625, 0.7045, 0.875, 0.7045, 0.875, 0.7273, 0.625, 0.7273, 0.375, 0.75, 0.3977, 0.75, 0.3977, 1.0, 0.375, 1.0, 0.3977, 0.75, 0.4205, 0.75, 0.4205, 1.0, 0.3977, 1.0, 0.4205, 0.75, 0.4432, 0.75, 0.4432, 1.0, 0.4205, 1.0, 0.4432, 0.75, 0.4659, 0.75, 0.4659, 1.0, 0.4432, 1.0, 0.4659, 0.75, 0.4886, 0.75, 0.4886, 1.0, 0.4659, 1.0, 0.4886, 0.75, 0.5114, 0.75, 0.5114, 1.0, 0.4886, 1.0, 0.5114, 0.75, 0.5341, 0.75, 0.5341, 1.0, 0.5114, 1.0, 0.5341, 0.75, 0.5568, 0.75, 0.5568, 1.0, 0.5341, 1.0, 0.5568, 0.75, 0.5795, 0.75, 0.5795, 1.0, 0.5568, 1.0, 0.5795, 0.75, 0.6023, 0.75, 0.6023, 1.0, 0.5795, 1.0, 0.375, 0.25, 0.3977, 0.25, 0.3977, 0.5, 0.375, 0.5, 0.3977, 0.25, 0.4205, 0.25, 0.4205, 0.5, 0.3977, 0.5, 0.4205, 0.25, 0.4432, 0.25, 0.4432, 0.5, 0.4205, 0.5, 0.4432, 0.25, 0.4659, 0.25, 0.4659, 0.5, 0.4432, 0.5, 0.4659, 0.25, 0.4886, 0.25, 0.4886, 0.5, 0.4659, 0.5, 0.4886, 0.25, 0.5114, 0.25, 0.5114, 0.5, 0.4886, 0.5, 0.5114, 0.25, 0.5341, 0.25, 0.5341, 0.5, 0.5114, 0.5, 0.5341, 0.25, 0.5568, 0.25, 0.5568, 0.5, 0.5341, 0.5, 0.5568, 0.25, 0.5795, 0.25, 0.5795, 0.5, 0.5568, 0.5, 0.5795, 0.25, 0.6023, 0.25, 0.6023, 0.5, 0.5795, 0.5])
me_cube_001.use_mirror_y = True
me_cube_001.update()
me_cube_002 = bpy.data.meshes.new('Cube.002')
me_cube_002.from_pydata([(-1.55, -0.7955, -1.0), (-1.55, -0.7955, 1.803), (-1.55, 0.7955, -1.0), (-1.55, 0.7955, 1.803), (2.06, -0.3157, -1.0), (2.06, -0.3157, 1.803), (2.06, 0.3157, -1.0), (2.06, 0.3157, 1.803), (1.916, 0.6508, -1.0), (1.486, 0.8408, -1.0), (-0.04175, 0.8448, -1.0), (-0.01092, 0.9381, -1.0), (-0.1288, 0.9236, -1.0), (-0.1873, 0.8421, -1.0), (-0.532, 0.8462, -1.0), (-0.7838, 0.8279, -1.0), (-0.8906, 0.8469, -1.0), (-1.451, 0.8435, -1.0), (-1.451, 0.8435, 1.803), (-0.8906, 0.8469, 1.803), (-0.7838, 0.8279, 1.803), (-0.532, 0.8462, 1.803), (-0.1873, 0.8421, 1.803), (-0.1288, 0.9236, 1.803), (-0.01092, 0.9381, 1.803), (-0.04175, 0.8448, 1.803), (1.486, 0.8408, 1.803), (1.916, 0.6508, 1.803), (-1.451, -0.8435, -1.0), (-0.8906, -0.8469, -1.0), (-0.7838, -0.8279, -1.0), (-0.532, -0.8462, -1.0), (-0.1873, -0.8421, -1.0), (-0.1288, -0.9236, -1.0), (-0.01092, -0.9381, -1.0), (-0.04175, -0.8448, -1.0), (1.486, -0.8408, -1.0), (1.916, -0.6508, -1.0), (1.916, -0.6508, 1.803), (1.486, -0.8408, 1.803), (-0.04175, -0.8448, 1.803), (-0.01092, -0.9381, 1.803), (-0.1288, -0.9236, 1.803), (-0.1873, -0.8421, 1.803), (-0.532, -0.8462, 1.803), (-0.7838, -0.8279, 1.803), (-0.8906, -0.8469, 1.803), (-1.451, -0.8435, 1.803), (-1.84, 0.6298, -1.0), (-2.012, 0.2707, -1.0), (-2.012, -0.2707, -1.0), (-1.84, -0.6298, -1.0), (-1.84, -0.6298, 1.803), (-2.012, -0.2707, 1.803), (-2.012, 0.2707, 1.803), (-1.84, 0.6298, 1.803)], [], [(48, 55, 3, 2), (8, 27, 7, 6), (6, 7, 5, 4), (28, 47, 1, 0), (8, 6, 4, 37), (18, 3, 55, 54, 53, 52, 1, 47), (7, 27, 38, 5), (27, 26, 39, 38), (26, 25, 40, 39), (25, 24, 41, 40), (24, 23, 42, 41), (23, 22, 43, 42), (22, 21, 44, 43), (21, 20, 45, 44), (20, 19, 46, 45), (19, 18, 47, 46), (2, 17, 28, 0, 51, 50, 49, 48), (17, 16, 29, 28), (16, 15, 30, 29), (15, 14, 31, 30), (14, 13, 32, 31), (13, 12, 33, 32), (12, 11, 34, 33), (11, 10, 35, 34), (10, 9, 36, 35), (9, 8, 37, 36), (4, 5, 38, 37), (37, 38, 39, 36), (36, 39, 40, 35), (35, 40, 41, 34), (34, 41, 42, 33), (33, 42, 43, 32), (32, 43, 44, 31), (31, 44, 45, 30), (30, 45, 46, 29), (29, 46, 47, 28), (2, 3, 18, 17), (17, 18, 19, 16), (16, 19, 20, 15), (15, 20, 21, 14), (14, 21, 22, 13), (13, 22, 23, 12), (12, 23, 24, 11), (11, 24, 25, 10), (10, 25, 26, 9), (9, 26, 27, 8), (0, 1, 52, 51), (51, 52, 53, 50), (50, 53, 54, 49), (49, 54, 55, 48)])
_uv = me_cube_002.uv_layers.new(name='UVMap')
_uv.uv.foreach_set('vector', [0.375, 0.2, 0.625, 0.2, 0.625, 0.25, 0.375, 0.25, 0.375, 0.4773, 0.625, 0.4773, 0.625, 0.5, 0.375, 0.5, 0.375, 0.5, 0.625, 0.5, 0.625, 0.75, 0.375, 0.75, 0.375, 0.9773, 0.625, 0.9773, 0.625, 1.0, 0.375, 1.0, 0.3523, 0.5, 0.375, 0.5, 0.375, 0.75, 0.3523, 0.75, 0.8523, 0.5, 0.875, 0.5, 0.875, 0.55, 0.875, 0.6, 0.875, 0.65, 0.875, 0.7, 0.875, 0.75, 0.8523, 0.75, 0.625, 0.5, 0.6477, 0.5, 0.6477, 0.75, 0.625, 0.75, 0.6477, 0.5, 0.6705, 0.5, 0.6705, 0.75, 0.6477, 0.75, 0.6705, 0.5, 0.6932, 0.5, 0.6932, 0.75, 0.6705, 0.75, 0.6932, 0.5, 0.7159, 0.5, 0.7159, 0.75, 0.6932, 0.75, 0.7159, 0.5, 0.7386, 0.5, 0.7386, 0.75, 0.7159, 0.75, 0.7386, 0.5, 0.7614, 0.5, 0.7614, 0.75, 0.7386, 0.75, 0.7614, 0.5, 0.7841, 0.5, 0.7841, 0.75, 0.7614, 0.75, 0.7841, 0.5, 0.8068, 0.5, 0.8068, 0.75, 0.7841, 0.75, 0.8068, 0.5, 0.8295, 0.5, 0.8295, 0.75, 0.8068, 0.75, 0.8295, 0.5, 0.8523, 0.5, 0.8523, 0.75, 0.8295, 0.75, 0.125, 0.5, 0.1477, 0.5, 0.1477, 0.75, 0.125, 0.75, 0.125, 0.7, 0.125, 0.65, 0.125, 0.6, 0.125, 0.55, 0.1477, 0.5, 0.1705, 0.5, 0.1705, 0.75, 0.1477, 0.75, 0.1705, 0.5, 0.1932, 0.5, 0.1932, 0.75, 0.1705, 0.75, 0.1932, 0.5, 0.2159, 0.5, 0.2159, 0.75, 0.1932, 0.75, 0.2159, 0.5, 0.2386, 0.5, 0.2386, 0.75, 0.2159, 0.75, 0.2386, 0.5, 0.2614, 0.5, 0.2614, 0.75, 0.2386, 0.75, 0.2614, 0.5, 0.2841, 0.5, 0.2841, 0.75, 0.2614, 0.75, 0.2841, 0.5, 0.3068, 0.5, 0.3068, 0.75, 0.2841, 0.75, 0.3068, 0.5, 0.3295, 0.5, 0.3295, 0.75, 0.3068, 0.75, 0.3295, 0.5, 0.3523, 0.5, 0.3523, 0.75, 0.3295, 0.75, 0.375, 0.75, 0.625, 0.75, 0.625, 0.7727, 0.375, 0.7727, 0.375, 0.7727, 0.625, 0.7727, 0.625, 0.7955, 0.375, 0.7955, 0.375, 0.7955, 0.625, 0.7955, 0.625, 0.8182, 0.375, 0.8182, 0.375, 0.8182, 0.625, 0.8182, 0.625, 0.8409, 0.375, 0.8409, 0.375, 0.8409, 0.625, 0.8409, 0.625, 0.8636, 0.375, 0.8636, 0.375, 0.8636, 0.625, 0.8636, 0.625, 0.8864, 0.375, 0.8864, 0.375, 0.8864, 0.625, 0.8864, 0.625, 0.9091, 0.375, 0.9091, 0.375, 0.9091, 0.625, 0.9091, 0.625, 0.9318, 0.375, 0.9318, 0.375, 0.9318, 0.625, 0.9318, 0.625, 0.9545, 0.375, 0.9545, 0.375, 0.9545, 0.625, 0.9545, 0.625, 0.9773, 0.375, 0.9773, 0.375, 0.25, 0.625, 0.25, 0.625, 0.2727, 0.375, 0.2727, 0.375, 0.2727, 0.625, 0.2727, 0.625, 0.2955, 0.375, 0.2955, 0.375, 0.2955, 0.625, 0.2955, 0.625, 0.3182, 0.375, 0.3182, 0.375, 0.3182, 0.625, 0.3182, 0.625, 0.3409, 0.375, 0.3409, 0.375, 0.3409, 0.625, 0.3409, 0.625, 0.3636, 0.375, 0.3636, 0.375, 0.3636, 0.625, 0.3636, 0.625, 0.3864, 0.375, 0.3864, 0.375, 0.3864, 0.625, 0.3864, 0.625, 0.4091, 0.375, 0.4091, 0.375, 0.4091, 0.625, 0.4091, 0.625, 0.4318, 0.375, 0.4318, 0.375, 0.4318, 0.625, 0.4318, 0.625, 0.4545, 0.375, 0.4545, 0.375, 0.4545, 0.625, 0.4545, 0.625, 0.4773, 0.375, 0.4773, 0.375, 0.0, 0.625, 0.0, 0.625, 0.05, 0.375, 0.05, 0.375, 0.05, 0.625, 0.05, 0.625, 0.1, 0.375, 0.1, 0.375, 0.1, 0.625, 0.1, 0.625, 0.15, 0.375, 0.15, 0.375, 0.15, 0.625, 0.15, 0.625, 0.2, 0.375, 0.2])
me_cube_002.use_mirror_y = True
me_cube_002.update()
me_cube_003 = bpy.data.meshes.new('Cube.003')
me_cube_003.from_pydata([(-1.939, -0.4629, 0.1698), (-1.977, -0.4717, 0.5079), (-1.939, 0.4629, 0.1698), (-1.977, 0.4717, 0.5079), (2.03, -0.4183, 0.2497), (2.122, -0.507, 0.5576), (2.03, 0.4183, 0.2497), (2.122, 0.507, 0.5576), (-1.695, 0.5632, 0.7361), (-0.602, 0.7142, 0.8751), (0.01376, 0.5632, 1.199), (0.7299, 0.5632, 1.207), (1.197, 0.697, 0.9179), (1.945, 0.6183, 0.8489), (1.995, 0.5822, 0.6081), (1.995, -0.5822, 0.6081), (1.945, -0.6183, 0.8489), (1.197, -0.697, 0.9179), (0.7299, -0.5632, 1.207), (0.01376, -0.5632, 1.199), (-0.602, -0.7142, 0.8751), (-1.695, -0.5632, 0.7361), (1.605, 0.728, 0.1612), (1.549, 0.7863, 0.4563), (1.242, 0.8137, 0.6454), (0.8857, 0.8284, 0.5031), (0.8255, 0.7321, 0.1311), (-0.7942, 0.7132, 0.139), (-0.8853, 0.8467, 0.5048), (-1.184, 0.8278, 0.6364), (-1.496, 0.8104, 0.4985), (-1.583, 0.7215, 0.1707), (-1.583, -0.7215, 0.1707), (-1.496, -0.8104, 0.4985), (-1.184, -0.8278, 0.6364), (-0.8853, -0.8467, 0.5048), (-0.7942, -0.7132, 0.139), (0.8255, -0.7321, 0.1311), (0.8857, -0.8284, 0.5031), (1.242, -0.8137, 0.6454), (1.549, -0.7863, 0.4563), (1.605, -0.728, 0.1612), (-0.2018, -0.821, 0.6407), (-0.05637, -0.8201, 0.6413), (-0.05637, 0.8201, 0.6413), (-0.2018, 0.821, 0.6407), (-0.08825, -0.7071, 0.8928), (-0.1921, -0.7085, 0.8894), (-0.1921, 0.7085, 0.8894), (-0.08825, 0.7071, 0.8928), (-0.08916, 0.7193, 0.8658), (-0.1947, 0.7384, 0.8232), (-0.1947, -0.7384, 0.8232), (-0.08916, -0.7193, 0.8658), (-0.04781, -0.8289, 0.9428), (-0.192, -0.8303, 0.9394), (-0.192, 0.8303, 0.9394), (-0.04781, 0.8289, 0.9428), (-0.05207, 0.9355, 0.8151), (-0.1027, 0.9367, 0.8131), (-0.1027, -0.9367, 0.8131), (-0.05207, -0.9355, 0.8151), (-0.12, -0.7078, 0.8911), (-0.12, 0.7078, 0.8911), (-0.1938, 0.7284, 0.8454), (-0.1938, -0.7284, 0.8454), (-0.1232, -0.7477, 0.8169), (-0.1232, 0.7477, 0.8169), (-0.1199, -0.8296, 0.9411), (-0.1199, 0.8296, 0.9411), (-0.04994, 0.9677, 0.8949), (-0.1461, 0.969, 0.8922), (-0.1461, -0.969, 0.8922), (-0.04994, -0.9677, 0.8949), (-0.09262, -0.9361, 0.8141), (-0.09262, 0.9361, 0.8141), (-0.04783, -0.781, 0.903), (-0.05147, -0.8437, 0.8179), (-0.1921, 0.7824, 0.8996), (-0.1962, 0.8449, 0.8157), (-0.04783, 0.781, 0.903), (-0.1962, -0.8449, 0.8157), (-0.1921, -0.7824, 0.8996), (-0.05147, 0.8437, 0.8179), (-0.1238, 0.8443, 0.8168), (-0.1941, -0.8064, 0.8736), (-0.1199, -0.7817, 0.9013), (-0.1238, -0.8443, 0.8168), (-0.1199, 0.7817, 0.9013), (-0.1222, -0.9684, 0.8935), (-0.1222, 0.9684, 0.8935), (-0.1941, 0.8064, 0.8736)], [], [(0, 1, 3, 2), (28, 25, 26, 27), (6, 7, 5, 4), (38, 35, 36, 37), (22, 6, 4, 41), (8, 3, 1, 21), (7, 14, 15, 5), (14, 13, 16, 15), (13, 12, 17, 16), (12, 11, 18, 17), (11, 10, 19, 18), (10, 9, 20, 19), (9, 8, 21, 20), (2, 31, 32, 0), (31, 30, 33, 32), (30, 29, 34, 33), (29, 28, 35, 34), (28, 27, 36, 35), (27, 26, 37, 36), (26, 25, 38, 37), (25, 24, 39, 38), (24, 23, 40, 39), (23, 22, 41, 40), (39, 43, 42, 34, 35, 38), (29, 45, 44, 24, 25, 28), (20, 47, 62, 46, 17, 18, 19), (23, 7, 6, 22), (14, 7, 23), (12, 49, 63, 48, 9, 10, 11), (15, 39, 40), (4, 5, 40, 41), (39, 15, 16, 17), (24, 12, 13, 14), (43, 39, 17, 46, 53), (29, 8, 9), (33, 34, 21, 1), (3, 8, 29, 30), (21, 34, 20), (45, 29, 9, 48, 64, 51), (2, 3, 30, 31), (32, 33, 1, 0), (5, 15, 40), (24, 14, 23), (24, 44, 50, 49, 12), (91, 78, 56, 71), (34, 42, 52, 65, 47, 20), (46, 76, 77, 53), (42, 43, 53, 66, 52), (44, 45, 51, 67, 50), (90, 71, 56, 69), (89, 73, 54, 68), (88, 80, 57, 69), (87, 77, 61, 74), (86, 82, 55, 68), (85, 81, 60, 72), (77, 76, 54, 73, 61), (84, 79, 59, 75), (83, 84, 75, 58), (50, 67, 84, 83), (67, 51, 79, 84), (80, 83, 58, 70, 57), (82, 85, 72, 55), (47, 65, 85, 82), (65, 52, 81, 85), (76, 86, 68, 54), (46, 62, 86, 76), (62, 47, 82, 86), (81, 87, 74, 60), (52, 66, 87, 81), (66, 53, 77, 87), (78, 88, 69, 56), (48, 63, 88, 78), (63, 49, 80, 88), (72, 89, 68, 55), (60, 74, 89, 72), (74, 61, 73, 89), (70, 90, 69, 57), (58, 75, 90, 70), (75, 59, 71, 90), (79, 91, 71, 59), (51, 64, 91, 79), (64, 48, 78, 91), (49, 50, 83, 80)])
_uv = me_cube_003.uv_layers.new(name='UVMap')
_uv.uv.foreach_set('vector', [0.8232, 0.1688, 0.7621, 0.1704, 0.7621, 1.8e-08, 0.8232, 0.001578, 0.7102, 0.27, 0.7102, 0.5899, 0.6412, 0.5793, 0.6404, 0.2867, 0.7502, 0.1671, 0.6925, 0.1832, 0.6925, 1.279e-08, 0.7502, 0.01603, 0.5587, 0.5899, 0.5587, 0.27, 0.6285, 0.2867, 0.6277, 0.5793, 0.4999, 0.8029, 0.4218, 0.747, 0.4218, 0.5959, 0.4999, 0.5399, 0.4848, 1.847e-08, 0.5501, 0.01654, 0.5501, 0.1869, 0.4848, 0.2035, 0.9749, 0.8037, 0.9503, 0.8173, 0.9503, 0.607, 0.9749, 0.6206, 0.258, 0.7851, 0.2138, 0.7916, 0.2138, 0.5682, 0.258, 0.5748, 0.41, 0.5076, 0.275, 0.5218, 0.275, 0.27, 0.41, 0.2842, 0.2393, 0.5563, 0.1405, 0.5321, 0.1405, 0.3287, 0.2393, 0.3045, 2.78e-08, 0.3045, 0.1287, 0.3045, 0.1287, 0.508, 1.225e-08, 0.508, 0.4218, 0.2972, 0.5468, 0.27, 0.5468, 0.528, 0.4218, 0.5007, 0.275, 1.326e-08, 0.4729, 0.02728, 0.4729, 0.2308, 0.275, 0.258, 0.9385, 0.8209, 0.8745, 0.8676, 0.8745, 0.607, 0.9385, 0.6537, 0.8626, 0.8837, 0.8017, 0.8997, 0.8017, 0.607, 0.8626, 0.623, 0.62, 0.8977, 0.5587, 0.9008, 0.5587, 0.6018, 0.62, 0.6049, 0.6404, 0.6052, 0.6991, 0.6018, 0.6991, 0.9077, 0.6404, 0.9042, 0.7221, 0.27, 0.7898, 0.2941, 0.7898, 0.5517, 0.7221, 0.5758, 0.2597, 2.842e-09, 0.2631, 0.2926, 8.01e-09, 0.2926, 0.003404, 2.842e-09, 0.3427, 0.8156, 0.275, 0.833, 0.275, 0.5337, 0.3427, 0.5511, 0.06892, 0.8192, 0.0, 0.8165, 2.215e-08, 0.5226, 0.06892, 0.5199, 0.7221, 0.5878, 0.7869, 0.5927, 0.7869, 0.8768, 0.7221, 0.8817, 0.3546, 0.5337, 0.4085, 0.5442, 0.4085, 0.8072, 0.3546, 0.8178, 0.5372, 0.5399, 0.5372, 0.7744, 0.5372, 0.8007, 0.5369, 0.9781, 0.5128, 0.9242, 0.5117, 0.6043, 0.08106, 0.9581, 0.0808, 0.7807, 0.08078, 0.7544, 0.08078, 0.5199, 0.1062, 0.5843, 0.1052, 0.9042, 0.1405, 0.8933, 0.1414, 0.8192, 0.1414, 0.8062, 0.1416, 0.8005, 0.1405, 0.5682, 0.1999, 0.6511, 0.2019, 0.7805, 2.215e-08, 0.9472, 2.592e-08, 0.8311, 0.05708, 0.8469, 0.05406, 0.9428, 0.9867, 0.6318, 1.0, 0.607, 1.0, 0.7234, 0.8631, 0.27, 0.862, 0.5022, 0.8622, 0.5079, 0.8622, 0.521, 0.8631, 0.595, 0.8017, 0.4822, 0.8037, 0.3529, 0.9535, 0.1424, 0.9535, 0.0, 0.987, 0.05611, 0.275, 0.8606, 0.3321, 0.8449, 0.3321, 0.961, 0.278, 0.9566, 0.474, 0.8198, 0.474, 0.9617, 0.4327, 0.9503, 0.4218, 0.8149, 0.3546, 0.8347, 0.4067, 0.8297, 0.3959, 0.9651, 0.3546, 0.9766, 0.631, 0.2345, 0.6272, 5.305e-08, 0.6806, 0.006945, 0.6806, 0.2392, 0.6753, 0.2395, 0.8808, 0.1059, 0.8351, 0.2008, 0.8351, 1.232e-08, 0.9769, 0.3758, 0.9405, 0.4245, 0.9325, 0.3198, 0.9769, 0.27, 0.9325, 0.4364, 0.9769, 0.4863, 0.9689, 0.591, 0.9325, 0.5423, 0.9206, 0.4708, 0.8749, 0.3759, 0.9206, 0.27, 0.9417, 0.002095, 0.9417, 0.1795, 0.8949, 0.07406, 0.8927, 4.737e-09, 0.9013, 0.0003705, 0.9057, 0.0005579, 0.8745, 0.8853, 0.9354, 0.8795, 0.9354, 0.9859, 0.876, 0.9648, 0.7815, 0.9789, 0.7221, 1.0, 0.7221, 0.8937, 0.783, 0.8994, 0.4858, 0.8149, 0.4991, 0.8396, 0.4858, 0.9313, 0.9838, 0.8292, 0.9838, 0.9717, 0.9503, 0.8853, 0.6153, 4.168e-08, 0.6116, 0.2345, 0.5672, 0.2395, 0.5619, 0.2392, 0.5619, 0.006945, 0.2625, 0.3353, 0.2575, 0.3389, 0.2512, 0.3298, 0.2625, 0.3045, 0.2138, 0.9831, 0.2138, 0.8057, 0.2498, 0.8041, 0.2542, 0.8039, 0.2628, 0.8036, 0.2606, 0.8776, 0.2551, 0.3971, 0.2625, 0.4105, 0.2512, 0.4258, 0.2512, 0.4007, 0.7184, 0.2366, 0.6925, 0.2399, 0.6925, 0.1951, 0.6999, 0.2043, 0.7124, 0.2009, 0.7564, 0.2396, 0.7303, 0.2396, 0.7318, 0.2034, 0.7446, 0.2052, 0.7508, 0.1951, 0.887, 0.5092, 0.8827, 0.5093, 0.8749, 0.4827, 0.8879, 0.4827, 0.8481, 0.2397, 0.8351, 0.2393, 0.8351, 0.2128, 0.848, 0.2132, 0.2512, 0.4914, 0.2512, 0.4784, 0.2623, 0.4783, 0.2623, 0.4913, 0.8987, 0.5598, 0.9117, 0.5598, 0.9115, 0.5764, 0.9042, 0.5764, 0.2623, 0.5295, 0.2623, 0.5425, 0.2512, 0.5424, 0.2512, 0.5294, 0.7839, 0.2253, 0.7739, 0.221, 0.7683, 0.1989, 0.7839, 0.1951, 0.4848, 0.2311, 0.4955, 0.2154, 0.5051, 0.2212, 0.5051, 0.2478, 0.4897, 0.247, 0.1181, 0.5292, 0.1273, 0.5199, 0.1273, 0.5436, 0.1259, 0.5448, 0.8998, 0.4827, 0.9128, 0.4827, 0.9073, 0.4994, 0.9, 0.4993, 0.8749, 0.5598, 0.8846, 0.565, 0.8869, 0.5818, 0.8749, 0.5844, 0.7684, 0.2388, 0.7813, 0.2372, 0.7813, 0.2565, 0.7683, 0.2562, 0.5265, 0.2154, 0.5373, 0.2311, 0.5324, 0.247, 0.517, 0.2478, 0.517, 0.2212, 0.2561, 0.3852, 0.2512, 0.3816, 0.2512, 0.3508, 0.2625, 0.3761, 0.1268, 0.7034, 0.1181, 0.7027, 0.1181, 0.6877, 0.124, 0.6902, 0.1241, 0.5936, 0.128, 0.5957, 0.128, 0.6149, 0.1181, 0.6073, 0.2623, 0.5164, 0.2623, 0.5295, 0.2512, 0.5294, 0.2512, 0.5163, 0.8323, 0.9252, 0.8266, 0.9251, 0.8265, 0.9117, 0.8395, 0.9117, 0.1784, 0.9188, 0.1654, 0.9187, 0.1654, 0.9053, 0.1784, 0.9053, 0.1181, 0.5567, 0.1273, 0.566, 0.1195, 0.5816, 0.1181, 0.5804, 0.7931, 0.2372, 0.806, 0.2388, 0.8061, 0.2562, 0.7931, 0.2565, 0.8871, 0.218, 0.8967, 0.2128, 0.8967, 0.2374, 0.8848, 0.2348, 0.2512, 0.5044, 0.2512, 0.4914, 0.2623, 0.4913, 0.2623, 0.5043, 0.8146, 0.9251, 0.8017, 0.9252, 0.8017, 0.9117, 0.8146, 0.9117, 0.5716, 0.9262, 0.5659, 0.9263, 0.5587, 0.9127, 0.5717, 0.9127, 0.8801, 0.5478, 0.8758, 0.5477, 0.8749, 0.5212, 0.8879, 0.5212, 0.122, 0.7626, 0.1203, 0.7633, 0.1181, 0.7471, 0.122, 0.7453, 0.9077, 0.5368, 0.9004, 0.5368, 0.8998, 0.5212, 0.9128, 0.5212, 0.8729, 0.2393, 0.8599, 0.2397, 0.86, 0.2132, 0.8729, 0.2128, 0.1529, 0.9208, 0.1456, 0.9208, 0.1405, 0.9053, 0.1535, 0.9053, 0.1198, 0.7333, 0.1181, 0.7326, 0.1181, 0.7153, 0.122, 0.7171, 0.8059, 0.221, 0.7958, 0.2253, 0.7958, 0.1951, 0.8115, 0.1989, 0.1181, 0.629, 0.122, 0.6269, 0.128, 0.6406, 0.1181, 0.6482, 0.1268, 0.6751, 0.1181, 0.6758, 0.1209, 0.6626, 0.1268, 0.6602, 0.2586, 0.4377, 0.2625, 0.4413, 0.2625, 0.4663, 0.2512, 0.451])
me_cube_003.materials.append(mat_material_004)
me_cube_003.use_mirror_y = True
me_cube_003.update()
me_cube_004 = bpy.data.meshes.new('Cube.004')
me_cube_004.from_pydata([(-1.609, -0.4655, 0.182), (-1.609, -0.4655, 0.7077), (-1.609, 0.4655, 0.182), (-1.609, 0.4655, 0.7077), (1.667, -0.4655, 0.182), (1.667, -0.4655, 0.7077), (1.667, 0.4655, 0.182), (1.667, 0.4655, 0.7077)], [], [(0, 1, 3, 2), (2, 3, 7, 6), (6, 7, 5, 4), (4, 5, 1, 0), (2, 6, 4, 0), (7, 3, 1, 5)])
_uv = me_cube_004.uv_layers.new(name='UVMap')
_uv.uv.foreach_set('vector', [0.375, 0.0, 0.625, 0.0, 0.625, 0.25, 0.375, 0.25, 0.375, 0.25, 0.625, 0.25, 0.625, 0.5, 0.375, 0.5, 0.375, 0.5, 0.625, 0.5, 0.625, 0.75, 0.375, 0.75, 0.375, 0.75, 0.625, 0.75, 0.625, 1.0, 0.375, 1.0, 0.125, 0.5, 0.375, 0.5, 0.375, 0.75, 0.125, 0.75, 0.625, 0.5, 0.875, 0.5, 0.875, 0.75, 0.625, 0.75])
me_cube_004.materials.append(mat_material_005)
me_cube_004.use_mirror_y = True
me_cube_004.update()
me_plane = bpy.data.meshes.new('Plane')
me_plane.from_pydata([(-1.0, -1.0, 0.0), (1.0, -1.0, 0.0), (-1.0, 1.0, 0.0), (1.0, 1.0, 0.0)], [], [(0, 1, 3, 2)])
_uv = me_plane.uv_layers.new(name='UVMap')
_uv.uv.foreach_set('vector', [-0.08473, -0.1763, 1.007, -0.1763, 1.007, 1.176, -0.08473, 1.176])
me_plane.materials.append(mat_material_001)
me_plane.update()
me_plane_001 = bpy.data.meshes.new('Plane.001')
me_plane_001.from_pydata([(-1.0, -1.0, 0.0), (1.0, -1.0, 0.0), (-1.0, 1.0, 0.0), (1.0, 1.0, 0.0)], [], [(0, 1, 3, 2)])
_uv = me_plane_001.uv_layers.new(name='UVMap')
_uv.uv.foreach_set('vector', [-0.08473, -0.1763, 1.007, -0.1763, 1.007, 1.176, -0.08473, 1.176])
me_plane_001.materials.append(mat_material_002)
me_plane_001.update()
me_plane_002 = bpy.data.meshes.new('Plane.002')
me_plane_002.from_pydata([(-1.0, -1.0, 0.0), (1.0, -1.0, 0.0), (-1.0, 1.0, 0.0), (1.0, 1.0, 0.0)], [], [(0, 1, 3, 2)])
_uv = me_plane_002.uv_layers.new(name='UVMap')
_uv.uv.foreach_set('vector', [-0.08473, -0.1763, 1.007, -0.1763, 1.007, 1.176, -0.08473, 1.176])
me_plane_002.materials.append(mat_material_003)
me_plane_002.update()

# ---- objects
ob_cube = bpy.data.objects.new('Cube', me_cube)
ob_light = bpy.data.objects.new('Light', light_light)
ob_camera = bpy.data.objects.new('Camera', cam_camera)
ob_cube_001 = bpy.data.objects.new('Cube.001', me_cube_001)
ob_cube_002 = bpy.data.objects.new('Cube.002', me_cube_002)
ob_cube_003 = bpy.data.objects.new('Cube.003', me_cube_003)
ob_cube_004 = bpy.data.objects.new('Cube.004', me_cube_004)
ob_plane = bpy.data.objects.new('Plane', me_plane)
ob_plane_001 = bpy.data.objects.new('Plane.001', me_plane_001)
ob_plane_002 = bpy.data.objects.new('Plane.002', me_plane_002)

# ---- transforms, parenting, visibility, modifiers, constraints
ob_cube.location = (0.0, 0.0, 0.0)
ob_cube.lock_rotations_4d = False
ob_cube.empty_display_type = 'ARROWS'
ob_cube.lineart.crease_threshold = 0.0
ob_cube.use_mesh_mirror_y = True
ob_light.location = (4.076, 1.005, 5.904)
ob_light.rotation_euler = (0.6503, 0.05522, 1.866)
ob_light.lock_rotations_4d = False
ob_light.empty_display_type = 'ARROWS'
ob_light.color = (0.0, 0.0, 0.0, 0.0)
ob_light.lineart.crease_threshold = 0.0
ob_camera.location = (7.359, -6.926, 4.958)
ob_camera.rotation_euler = (1.109, 0.0, 0.8149)
ob_camera.lock_rotations_4d = False
ob_camera.empty_display_type = 'ARROWS'
ob_camera.color = (0.0, 0.0, 0.0, 0.0)
ob_camera.display_type = 'WIRE'
ob_camera.lineart.crease_threshold = 0.0
ob_cube_001.location = (0.0, 0.0, 0.0)
ob_cube_001.use_mesh_mirror_y = True
ob_cube_002.location = (0.0, 0.0, 0.0)
ob_cube_002.use_mesh_mirror_y = True
ob_cube_003.location = (0.0, 0.0, 0.0)
ob_cube_003.rotation_euler = (0.0, -0.0, -3.142)
ob_cube_003.use_mesh_mirror_y = True
ob_cube_004.location = (0.0, 0.0, 0.0)
ob_cube_004.use_mesh_mirror_y = True
ob_plane.location = (-1.326, -1.626, 0.0)
ob_plane.scale = (3.48, 3.48, 3.48)
ob_plane_001.location = (-1.307, 0.0, 0.8212)
ob_plane_001.rotation_euler = (1.571, -0.0, 0.0)
ob_plane_001.scale = (3.48, 3.48, 3.48)
ob_plane_002.location = (0.0, -1.885, 0.8184)
ob_plane_002.rotation_euler = (1.571, -0.0, -1.571)
ob_plane_002.scale = (3.48, 3.48, 3.48)

# ---- collection membership
col_collection.objects.link(ob_cube)
col_collection.objects.link(ob_light)
col_collection.objects.link(ob_camera)
col_collection.objects.link(ob_cube_001)
col_collection.objects.link(ob_cube_002)
col_collection.objects.link(ob_cube_003)
col_collection.objects.link(ob_cube_004)
col_collection_2.objects.link(ob_plane)
col_collection_2.objects.link(ob_plane_001)
col_collection_2.objects.link(ob_plane_002)

# ---- scene / render settings (as saved in the file)
scene.camera = ob_camera
scene.frame_start = 1; scene.frame_end = 250; scene.frame_set(3)
scene.render.engine = 'BLENDER_EEVEE_NEXT'
scene.render.bake_bias = 0.0
scene.render.bake_samples = 0
scene.cycles.sampling_pattern = 'TABULATED_SOBOL'
scene.eevee.use_volume_custom_range = False
bpy.context.view_layer.update()
